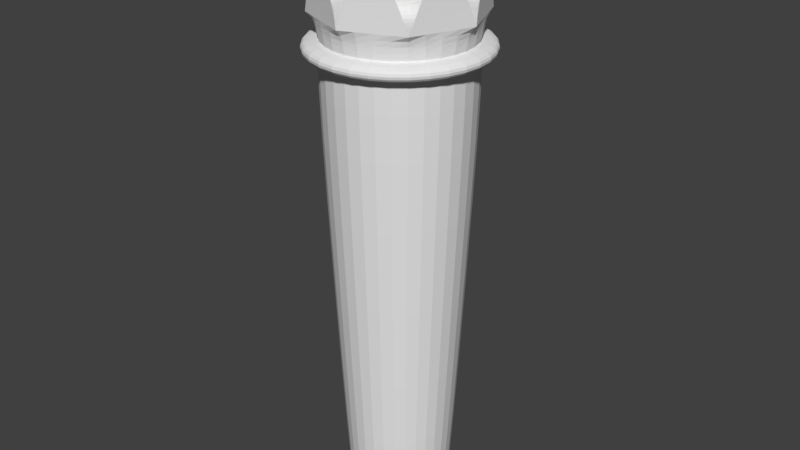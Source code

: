 # Source: torch.blend  (saved by Blender 2.79.0; exported with 4.5.12 LTS)
import bpy
from mathutils import Matrix  # noqa: F401  (used for matrix-valued properties, if any)

bpy.ops.wm.read_factory_settings(use_empty=True)
scene = bpy.context.scene
scene.name = 'Scene'

# ---- collections
col_collection_1 = bpy.data.collections.new('Collection 1'); scene.collection.children.link(col_collection_1)

# ---- world
world_world = bpy.data.worlds.new('World'); scene.world = world_world
world_world.color = (0.05088, 0.05088, 0.05088)
world_world.use_sun_shadow = False
world_world.sun_shadow_jitter_overblur = 0.0
world_world.cycles.sampling_method = 'MANUAL'

# ---- meshes
me_cylinder = bpy.data.meshes.new('Cylinder')
me_cylinder.from_pydata([(-2.303e-09, 0.691, -3.171), (0.0, 1.0, 2.359), (0.4886, 0.4886, -3.171), (0.7071, 0.7071, 2.359), (0.691, -2.79e-08, -3.171), (1.0, -4.371e-08, 2.359), (0.4886, -0.4886, -3.171), (0.7071, -0.7071, 2.359), (-6.271e-08, -0.691, -3.171), (-8.742e-08, -1.0, 2.359), (-0.4886, -0.4886, -3.171), (-0.7071, -0.7071, 2.359), (-0.691, 1.054e-08, -3.171), (-1.0, 1.192e-08, 2.359), (-0.4886, 0.4886, -3.171), (-0.7071, 0.7071, 2.359), (0.6543, 0.6543, 2.377), (-5.563e-10, 0.9253, 2.377), (0.9253, -3.989e-08, 2.377), (0.6543, -0.6543, 2.377), (-8.145e-08, -0.9253, 2.377), (-0.6543, -0.6543, 2.377), (-0.9253, 1.159e-08, 2.377), (-0.6543, 0.6543, 2.377), (0.8262, 0.8262, 2.377), (3.212e-09, 1.168, 2.377), (1.168, -5.233e-08, 2.377), (0.8262, -0.8262, 2.377), (-9.893e-08, -1.168, 2.377), (-0.8262, -0.8262, 2.377), (-1.168, 1.268e-08, 2.377), (-0.8262, 0.8262, 2.377), (0.8262, 0.8262, 2.54), (3.212e-09, 1.168, 2.54), (1.168, -5.233e-08, 2.54), (0.8262, -0.8262, 2.54), (-9.893e-08, -1.168, 2.54), (-0.8262, -0.8262, 2.54), (-1.168, 1.268e-08, 2.54), (-0.8262, 0.8262, 2.54), (0.6385, 0.6385, 2.54), (-1.008e-08, 0.903, 2.54), (0.903, -3.972e-08, 2.54), (0.6385, -0.6385, 2.54), (-8.903e-08, -0.903, 2.54), (-0.6385, -0.6385, 2.54), (-0.903, 1.052e-08, 2.54), (-0.6385, 0.6385, 2.54), (0.6913, 0.6913, 2.568), (-7.838e-09, 0.9777, 2.568), (0.9777, -4.238e-08, 2.568), (0.6913, -0.6913, 2.568), (-9.331e-08, -0.9777, 2.568), (-0.6913, -0.6913, 2.568), (-0.9777, 1.201e-08, 2.568), (-0.6913, 0.6913, 2.568), (0.6913, 0.6913, 2.837), (-7.838e-09, 0.9777, 2.837), (0.9777, -4.238e-08, 2.837), (0.6913, -0.6913, 2.837), (-9.331e-08, -0.9777, 2.837), (-0.6913, -0.6913, 2.837), (-0.9777, 1.201e-08, 2.837), (-0.6913, 0.6913, 2.837), (-0.8345, 0.3457, 3.769), (-0.3457, 0.8345, 3.769), (0.3457, 0.8345, 3.74), (-0.8345, -0.3457, 3.808), (-0.3457, -0.8345, 3.835), (0.3457, -0.8345, 3.819), (0.8345, -0.3457, 3.84), (0.8345, 0.3457, 3.783), (-4.483e-09, 0.6478, -3.101), (0.4581, 0.4581, -3.101), (0.6478, -2.593e-08, -3.101), (0.4581, -0.4581, -3.101), (-6.112e-08, -0.6478, -3.101), (-0.4581, -0.4581, -3.101), (-0.6478, 1.012e-08, -3.101), (-0.4581, 0.4581, -3.101), (-3.868e-09, 0.676, -3.175), (0.478, 0.478, -3.175), (0.676, -2.722e-08, -3.175), (0.478, -0.478, -3.175), (-6.297e-08, -0.676, -3.175), (-0.478, -0.478, -3.175), (-0.676, 1.039e-08, -3.175), (-0.478, 0.478, -3.175), (0.315, 0.315, 2.837), (-2.79e-08, 0.4455, 2.837), (0.4455, -1.931e-08, 2.837), (0.315, -0.315, 2.837), (-6.685e-08, -0.4455, 2.837), (-0.315, -0.315, 2.837), (-0.4455, 5.473e-09, 2.837), (-0.315, 0.315, 2.837), (0.2598, 0.2598, 2.949), (-7.054e-08, 0.3674, 2.949), (0.3674, -1.625e-08, 2.949), (0.2598, -0.2598, 2.949), (-1.027e-07, -0.3674, 2.949), (-0.2598, -0.2598, 2.949), (-0.3674, 4.197e-09, 2.949), (-0.2598, 0.2598, 2.949), (-0.2855, 0.2855, 3.017), (-0.4038, 4.613e-09, 3.017), (-0.2855, -0.2855, 3.017), (-1.043e-07, -0.4038, 3.017), (0.2855, -0.2855, 3.017), (0.4038, -1.785e-08, 3.017), (-6.904e-08, 0.4038, 3.017), (0.2855, 0.2855, 3.017), (0.2848, 0.2848, 3.018), (-6.873e-08, 0.4027, 3.018), (0.4027, -1.781e-08, 3.018), (0.2848, -0.2848, 3.018), (-1.039e-07, -0.4027, 3.018), (-0.2848, -0.2848, 3.018), (-0.4027, 4.6e-09, 3.018), (-0.2848, 0.2848, 3.018), (0.1359, 0.1359, 3.018), (-7.759e-08, 0.1922, 3.018), (0.1922, -1.044e-08, 3.018), (0.1359, -0.1359, 3.018), (-9.439e-08, -0.1922, 3.018), (-0.1359, -0.1359, 3.018), (-0.1922, 2.476e-10, 3.018), (-0.1359, 0.1359, 3.018), (0.1359, 0.1359, 3.543), (-7.759e-08, 0.1922, 3.543), (0.1922, -1.044e-08, 3.543), (0.1359, -0.1359, 3.543), (-9.439e-08, -0.1922, 3.543), (-0.1359, -0.1359, 3.543), (-0.1922, 2.476e-10, 3.543), (-0.1359, 0.1359, 3.543), (0.1179, 0.1179, 3.504), (-7.941e-08, 0.1667, 3.504), (0.1667, -8.812e-09, 3.504), (0.1179, -0.1179, 3.504), (-9.398e-08, -0.1667, 3.504), (-0.1179, -0.1179, 3.504), (-0.1667, 4.618e-10, 3.504), (-0.1179, 0.1179, 3.504), (0.1358, 0.1358, 3.553), (-7.746e-08, 0.192, 3.553), (0.192, -1.015e-08, 3.553), (0.1358, -0.1358, 3.553), (-9.425e-08, -0.192, 3.553), (-0.1358, -0.1358, 3.553), (-0.192, 5.319e-10, 3.553), (-0.1358, 0.1358, 3.553)], [], [(0, 1, 3, 2), (2, 3, 5, 4), (4, 5, 7, 6), (6, 7, 9, 8), (8, 9, 11, 10), (10, 11, 13, 12), (9, 7, 19, 20), (12, 13, 15, 14), (14, 15, 1, 0), (6, 8, 76, 75), (17, 23, 31, 25), (15, 13, 22, 23), (5, 3, 16, 18), (11, 9, 20, 21), (1, 15, 23, 17), (3, 1, 17, 16), (7, 5, 18, 19), (13, 11, 21, 22), (29, 28, 36, 37), (22, 21, 29, 30), (20, 19, 27, 28), (18, 16, 24, 26), (23, 22, 30, 31), (21, 20, 28, 29), (19, 18, 26, 27), (16, 17, 25, 24), (39, 38, 46, 47), (27, 26, 34, 35), (24, 25, 33, 32), (25, 31, 39, 33), (30, 29, 37, 38), (28, 27, 35, 36), (26, 24, 32, 34), (31, 30, 38, 39), (46, 45, 53, 54), (37, 36, 44, 45), (35, 34, 42, 43), (32, 33, 41, 40), (33, 39, 47, 41), (38, 37, 45, 46), (36, 35, 43, 44), (34, 32, 40, 42), (48, 49, 57, 56), (44, 43, 51, 52), (42, 40, 48, 50), (47, 46, 54, 55), (45, 44, 52, 53), (43, 42, 50, 51), (40, 41, 49, 48), (41, 47, 55, 49), (57, 63, 95, 89), (49, 55, 63, 57), (54, 53, 61, 62), (52, 51, 59, 60), (50, 48, 56, 58), (55, 54, 62, 63), (53, 52, 60, 61), (51, 50, 58, 59), (63, 62, 64), (57, 63, 65), (57, 56, 66), (62, 61, 67), (61, 60, 68), (60, 59, 69), (59, 58, 70), (58, 56, 71), (78, 79, 87, 86), (12, 14, 79, 78), (2, 4, 74, 73), (8, 10, 77, 76), (14, 0, 72, 79), (0, 2, 73, 72), (4, 6, 75, 74), (10, 12, 78, 77), (80, 81, 82, 83, 84, 85, 86, 87), (76, 77, 85, 84), (74, 75, 83, 82), (72, 73, 81, 80), (79, 72, 80, 87), (77, 78, 86, 85), (75, 76, 84, 83), (73, 74, 82, 81), (109, 111, 96, 98), (62, 61, 93, 94), (60, 59, 91, 92), (58, 56, 88, 90), (63, 62, 94, 95), (61, 60, 92, 93), (59, 58, 90, 91), (56, 57, 89, 88), (88, 89, 110, 111), (93, 92, 107, 106), (94, 93, 106, 105), (104, 105, 102, 103), (95, 94, 105, 104), (89, 95, 104, 110), (90, 88, 111, 109), (108, 109, 98, 99), (98, 96, 112, 114), (106, 107, 100, 101), (107, 108, 99, 100), (91, 90, 109, 108), (92, 91, 108, 107), (111, 110, 97, 96), (105, 106, 101, 102), (110, 104, 103, 97), (118, 117, 125, 126), (99, 98, 114, 115), (96, 97, 113, 112), (102, 101, 117, 118), (101, 100, 116, 117), (97, 103, 119, 113), (103, 102, 118, 119), (100, 99, 115, 116), (120, 121, 129, 128), (115, 114, 122, 123), (114, 112, 120, 122), (116, 115, 123, 124), (113, 119, 127, 121), (119, 118, 126, 127), (117, 116, 124, 125), (112, 113, 121, 120), (129, 135, 143, 137), (126, 125, 133, 134), (123, 122, 130, 131), (122, 120, 128, 130), (124, 123, 131, 132), (121, 127, 135, 129), (127, 126, 134, 135), (125, 124, 132, 133), (138, 136, 144, 146), (135, 134, 142, 143), (133, 132, 140, 141), (128, 129, 137, 136), (134, 133, 141, 142), (131, 130, 138, 139), (130, 128, 136, 138), (132, 131, 139, 140), (144, 145, 151, 150, 149, 148, 147, 146), (140, 139, 147, 148), (137, 143, 151, 145), (143, 142, 150, 151), (141, 140, 148, 149), (136, 137, 145, 144), (142, 141, 149, 150), (139, 138, 146, 147)])
me_cylinder.use_remesh_preserve_volume = False
me_cylinder.use_remesh_preserve_attributes = False
me_cylinder.use_mirror_vertex_groups = False
me_cylinder.update()

# ---- objects
ob_cylinder = bpy.data.objects.new('Cylinder', me_cylinder)

# ---- transforms, parenting, visibility, modifiers, constraints
ob_cylinder.location = (0.0, 0.0, 0.0)
ob_cylinder.lineart.crease_threshold = 0.0
_m = ob_cylinder.modifiers.new('Subsurf', 'SUBSURF')
_m.uv_smooth = 'PRESERVE_CORNERS'
_m.quality = 2
_m.show_only_control_edges = False

# ---- collection membership
col_collection_1.objects.link(ob_cylinder)

# ---- scene / render settings (as saved in the file)
scene.frame_start = 1; scene.frame_end = 250; scene.frame_set(1)
scene.render.engine = 'BLENDER_EEVEE_NEXT'
scene.render.resolution_percentage = 50
scene.render.dither_intensity = 0.0
scene.cycles.use_denoising = False
scene.cycles.samples = 128
scene.cycles.sampling_pattern = 'TABULATED_SOBOL'
scene.cycles.use_adaptive_sampling = False
scene.cycles.use_light_tree = False
scene.cycles.blur_glossy = 0.0
scene.cycles.sample_clamp_indirect = 0.0
scene.view_settings.view_transform = 'Standard'
bpy.context.view_layer.update()

# ---- added for rendering (the .blend has no active camera and no usable light): camera, sun
cam_auto = bpy.data.cameras.new('AutoCamera')
cam_auto.lens = 50.0
cam_auto.sensor_width = 36.0
cam_auto.clip_end = 1000.0
ob_auto_camera = bpy.data.objects.new('AutoCamera', cam_auto)
scene.collection.objects.link(ob_auto_camera)
ob_auto_camera.location = (7.17442, -8.6093, 6.07189)
ob_auto_camera.rotation_euler = (1.09748, -7.21219e-08, 0.694738)
scene.camera = ob_auto_camera
light_auto_sun = bpy.data.lights.new('AutoSun', 'SUN')
light_auto_sun.energy = 3.0
light_auto_sun.angle = 0.0523599
ob_auto_sun = bpy.data.objects.new('AutoSun', light_auto_sun)
scene.collection.objects.link(ob_auto_sun)
ob_auto_sun.rotation_euler = (0.872665, 0.174533, 0.523599)
bpy.context.view_layer.update()
